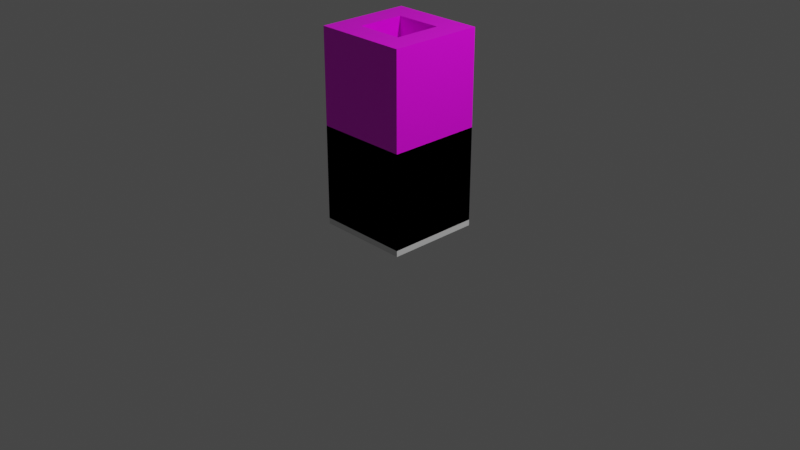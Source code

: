 # Source: Structures.blend  (saved by Blender 2.81.16; exported with 4.5.12 LTS)
import bpy
from mathutils import Matrix  # noqa: F401  (used for matrix-valued properties, if any)

bpy.ops.wm.read_factory_settings(use_empty=True)
scene = bpy.context.scene
scene.name = 'Scene'

# ---- collections
col_collection = bpy.data.collections.new('Collection'); scene.collection.children.link(col_collection)

# ---- images (referenced by path relative to the original .blend; pixels are not part of the script)
import os
ASSET_DIR = os.environ.get("B2B_ASSET_DIR", "")  # directory of the original .blend (textures are referenced by path, not embedded)
HERE = os.path.dirname(os.path.abspath(__file__))  # packed textures are extracted next to this script under _unpacked/

def load_image(name, relpath, width, height, colorspace="sRGB"):
    """Load a texture the original file referenced (path relative to the .blend, or extracted next to this script)."""
    p = next((c for c in (os.path.join(HERE, relpath), os.path.join(ASSET_DIR, relpath)) if relpath and os.path.exists(c)), "")
    if p:
        img = bpy.data.images.load(p, check_existing=True)
        img.name = name
    else:  # same state as the original file: an image datablock whose file is absent (Cycles renders it pink)
        img = bpy.data.images.new(name, width, height)
        img.source = "FILE"
        img.filepath = "//" + (relpath or name)
    img.colorspace_settings.name = colorspace
    return img
img_blockspawner_albedo = load_image('BlockSpawner_Albedo', '', 512, 512, 'sRGB')

# ---- materials (node trees are filled in below, after node groups)
mat_material = bpy.data.materials.new('Material')
mat_material.alpha_threshold = 0.0
mat_material.use_transparent_shadow = False
mat_material.line_color = (0.0, 0.0, 0.0, 1.0)

# ---- material node trees
mat_material.use_nodes = True; mat_material.node_tree.nodes.clear()
_N = mat_material.node_tree.nodes; _L = mat_material.node_tree.links
n0 = _N.new('ShaderNodeOutputMaterial'); n0.name = 'Material Output'; n0.location = (300, 300)
n1 = _N.new('ShaderNodeBsdfPrincipled'); n1.name = 'Principled BSDF'; n1.location = (10, 300)
n1.distribution = 'GGX'
n1.subsurface_method = 'BURLEY'
n1.inputs[2].default_value = 0.4
n1.inputs[3].default_value = 1.45
n1.inputs[27].default_value = (0.0, 0.0, 0.0, 1.0)
n1.inputs[28].default_value = 1.0
n2 = _N.new('ShaderNodeTexImage'); n2.name = 'Image Texture'; n2.location = (-595, 203)
n2.image = img_blockspawner_albedo
_L.new(n1.outputs[0], n0.inputs[0])
_L.new(n2.outputs[0], n1.inputs[0])
n0.is_active_output = True

# ---- world
world_world = bpy.data.worlds.new('World'); scene.world = world_world
world_world.use_nodes = True; world_world.node_tree.nodes.clear()
_N = world_world.node_tree.nodes; _L = world_world.node_tree.links
n0 = _N.new('ShaderNodeOutputWorld'); n0.name = 'World Output'; n0.location = (300, 300)
n1 = _N.new('ShaderNodeBackground'); n1.name = 'Background'; n1.location = (10, 300)
n1.inputs[0].default_value = (0.05088, 0.05088, 0.05088, 1.0)
_L.new(n1.outputs[0], n0.inputs[0])
n0.is_active_output = True
world_world.color = (0.05088, 0.05088, 0.05088)
world_world.use_sun_shadow = False
world_world.sun_shadow_jitter_overblur = 0.0

# ---- cameras
cam_camera = bpy.data.cameras.new('Camera')
cam_camera.clip_end = 100.0
cam_camera.ortho_scale = 7.314

# ---- lights
light_light = bpy.data.lights.new('Light', 'POINT')
light_light.transmission_factor = 0.0
light_light.energy = 1000.0
light_light.shadow_soft_size = 0.1
light_light.shadow_maximum_resolution = 0.006
light_light.use_absolute_resolution = True

# ---- meshes
me_cube = bpy.data.meshes.new('Cube')
me_cube.from_pydata([(-0.4, 0.5, 0.9), (-0.4, 0.5, 0.05), (0.4, 0.5, 0.9), (0.4, 0.5, 0.05), (-0.5, -0.5, 1.0), (-0.5, -0.5, 0.0), (0.5, -0.5, 1.0), (0.5, -0.5, 0.0), (-0.5, 0.5, 1.0), (-0.5, 0.5, 0.0), (0.5, 0.5, 1.0), (0.5, 0.5, 0.0), (-0.4, -0.45, 0.9), (-0.4, -0.45, 0.05), (0.4, -0.45, 0.9), (0.4, -0.45, 0.05)], [], [(8, 4, 6, 10), (11, 10, 6, 7), (7, 6, 4, 5), (5, 9, 11, 7), (1, 0, 12, 13), (5, 4, 8, 9), (0, 1, 9, 8), (3, 2, 10, 11), (2, 0, 8, 10), (1, 3, 11, 9), (13, 12, 14, 15), (3, 1, 13, 15), (2, 3, 15, 14), (0, 2, 14, 12)])
_uv = me_cube.uv_layers.new(name='UVMap')
_uv.uv.foreach_set('vector', [0.5, 0.5, 0.5, 1.0, 1.49e-08, 1.0, 0.0, 0.5, 1.0, 0.0, 1.0, 0.5, 0.5, 0.5, 0.5, 7.451e-08, 0.5, -5.96e-08, 0.5, 0.5, -2.384e-07, 0.5, -2.98e-07, 0.0, 0.0, 0.5, 0.0, 1.192e-07, 0.5, -1.192e-07, 0.5, 0.5, 0.95, 0.525, 0.95, 0.95, 0.55, 0.95, 0.55, 0.525, 0.5, 0.0, 0.5, 0.5, 1.0, 0.5, 1.0, 7.451e-08, 0.95, 0.95, 0.95, 0.525, 1.0, 0.5, 1.0, 1.0, 0.55, 0.525, 0.55, 0.95, 0.5, 1.0, 0.5, 0.5, 0.55, 0.95, 0.95, 0.95, 1.0, 1.0, 0.5, 1.0, 0.95, 0.525, 0.55, 0.525, 0.5, 0.5, 1.0, 0.5, 0.95, 0.525, 0.95, 0.95, 0.55, 0.95, 0.55, 0.525, 0.55, 0.525, 0.95, 0.525, 0.95, 0.95, 0.55, 0.95, 0.55, 0.95, 0.55, 0.525, 0.95, 0.525, 0.95, 0.95, 0.95, 0.95, 0.55, 0.95, 0.55, 0.525, 0.95, 0.525])
me_cube.materials.append(mat_material)
me_cube.use_remesh_preserve_volume = False
me_cube.use_remesh_preserve_attributes = False
me_cube.use_mirror_vertex_groups = False
me_cube.update()
me_cube_001 = bpy.data.meshes.new('Cube.001')
me_cube_001.from_pydata([(-0.5, -0.5, -0.0625), (-0.4, -0.4, 0.0625), (-0.5, 0.5, -0.0625), (-0.4, 0.4, 0.0625), (0.5, -0.5, -0.0625), (0.4, -0.4, 0.0625), (0.5, 0.5, -0.0625), (0.4, 0.4, 0.0625), (-0.5, -0.5, 0.0625), (-0.5, 0.5, 0.0625), (0.5, 0.5, 0.0625), (0.5, -0.5, 0.0625), (-0.4, -0.4, -0.0625), (-0.4, 0.4, -0.0625), (0.4, 0.4, -0.0625), (0.4, -0.4, -0.0625)], [], [(0, 8, 9, 2), (2, 9, 10, 6), (6, 10, 11, 4), (4, 11, 8, 0), (5, 7, 14, 15), (1, 3, 9, 8), (3, 7, 10, 9), (7, 5, 11, 10), (5, 1, 8, 11), (3, 1, 12, 13), (1, 5, 15, 12), (7, 3, 13, 14)])
_uv = me_cube_001.uv_layers.new(name='UVMap')
_uv.uv.foreach_set('vector', [0.375, 0.0, 0.625, 0.0, 0.625, 0.25, 0.375, 0.25, 0.375, 0.25, 0.625, 0.25, 0.625, 0.5, 0.375, 0.5, 0.375, 0.5, 0.625, 0.5, 0.625, 0.75, 0.375, 0.75, 0.375, 0.75, 0.625, 0.75, 0.625, 1.0, 0.375, 1.0, 0.65, 0.725, 0.65, 0.525, 0.65, 0.525, 0.65, 0.725, 0.85, 0.725, 0.85, 0.525, 0.875, 0.5, 0.875, 0.75, 0.85, 0.525, 0.65, 0.525, 0.625, 0.5, 0.875, 0.5, 0.65, 0.525, 0.65, 0.725, 0.625, 0.75, 0.625, 0.5, 0.65, 0.725, 0.85, 0.725, 0.875, 0.75, 0.625, 0.75, 0.85, 0.525, 0.85, 0.725, 0.85, 0.725, 0.85, 0.525, 0.85, 0.725, 0.65, 0.725, 0.65, 0.725, 0.85, 0.725, 0.65, 0.525, 0.85, 0.525, 0.85, 0.525, 0.65, 0.525])
me_cube_001.use_remesh_fix_poles = True
me_cube_001.use_remesh_preserve_attributes = False
me_cube_001.use_mirror_vertex_groups = False
me_cube_001.update()
me_cube_002 = bpy.data.meshes.new('Cube.002')
me_cube_002.from_pydata([(-0.5, -0.5, 0.0), (-0.25, -0.25, 2.0), (-0.5, 0.5, 0.0), (-0.25, 0.25, 2.0), (0.5, -0.5, 0.0), (0.25, -0.25, 2.0), (0.5, 0.5, 0.0), (0.25, 0.25, 2.0), (-0.5, -0.5, 2.0), (-0.5, 0.5, 2.0), (0.5, 0.5, 2.0), (0.5, -0.5, 2.0), (-0.25, -0.25, 1.5), (-0.25, 0.25, 1.5), (0.25, 0.25, 1.5), (0.25, -0.25, 1.5)], [], [(0, 8, 9, 2), (2, 9, 10, 6), (6, 10, 11, 4), (4, 11, 8, 0), (2, 6, 4, 0), (5, 7, 14, 15), (1, 3, 9, 8), (3, 7, 10, 9), (7, 5, 11, 10), (5, 1, 8, 11), (14, 13, 12, 15), (3, 1, 12, 13), (1, 5, 15, 12), (7, 3, 13, 14)])
_uv = me_cube_002.uv_layers.new(name='UVMap')
_uv.uv.foreach_set('vector', [0.5, 2.012e-07, 0.5, 1.0, 0.0, 1.0, 0.0, -6.706e-08, 0.5, -5.215e-08, 0.5, 1.0, 0.0, 1.0, 0.0, 1.863e-07, 0.5, 6.706e-08, 0.5, 1.0, 0.0, 1.0, 0.0, 6.706e-08, 0.5, 6.706e-08, 0.5, 1.0, 0.0, 1.0, 0.0, 6.706e-08, 0.125, 0.5, 0.375, 0.5, 0.375, 0.75, 0.125, 0.75, 0.625, 0.875, 0.625, 0.625, 0.5625, 0.5625, 0.5625, 0.9375, 0.875, 0.875, 0.875, 0.625, 1.0, 0.5, 1.0, 1.0, 0.875, 0.625, 0.625, 0.625, 0.5, 0.5, 1.0, 0.5, 0.625, 0.625, 0.625, 0.875, 0.5, 1.0, 0.5, 0.5, 0.625, 0.875, 0.875, 0.875, 1.0, 1.0, 0.5, 1.0, 0.625, 0.125, 0.875, 0.125, 0.875, 0.375, 0.625, 0.375, 0.875, 0.625, 0.875, 0.875, 0.9375, 0.9375, 0.9375, 0.5625, 0.875, 0.875, 0.625, 0.875, 0.5625, 0.9375, 0.9375, 0.9375, 0.625, 0.625, 0.875, 0.625, 0.9375, 0.5625, 0.5625, 0.5625])
me_cube_002.materials.append(mat_material)
me_cube_002.use_remesh_fix_poles = True
me_cube_002.use_remesh_preserve_attributes = False
me_cube_002.use_mirror_vertex_groups = False
me_cube_002.update()

# ---- objects
ob_blockspawner = bpy.data.objects.new('BlockSpawner', me_cube)
ob_light = bpy.data.objects.new('Light', light_light)
ob_camera = bpy.data.objects.new('Camera', cam_camera)
ob_blockgoal = bpy.data.objects.new('BlockGoal', me_cube_001)
ob_tower = bpy.data.objects.new('Tower', me_cube_002)

# ---- transforms, parenting, visibility, modifiers, constraints
ob_blockspawner.location = (0.0, 0.0, 0.0)
ob_blockspawner.lock_rotations_4d = False
ob_blockspawner.empty_display_type = 'ARROWS'
ob_blockspawner.lineart.crease_threshold = 0.0
ob_light.location = (4.076, 1.005, 5.904)
ob_light.rotation_euler = (0.6503, 0.05522, 1.866)
ob_light.lock_rotations_4d = False
ob_light.empty_display_type = 'ARROWS'
ob_light.color = (0.0, 0.0, 0.0, 0.0)
ob_light.lineart.crease_threshold = 0.0
ob_camera.location = (7.359, -6.926, 4.958)
ob_camera.rotation_euler = (1.109, 0.0, 0.8149)
ob_camera.lock_rotations_4d = False
ob_camera.empty_display_type = 'ARROWS'
ob_camera.color = (0.0, 0.0, 0.0, 0.0)
ob_camera.display_type = 'WIRE'
ob_camera.lineart.crease_threshold = 0.0
ob_blockgoal.location = (0.0, 0.0, 0.0)
ob_blockgoal.lineart.crease_threshold = 0.0
ob_tower.location = (0.0, 0.0, 0.0)
ob_tower.lineart.crease_threshold = 0.0

# ---- collection membership
col_collection.objects.link(ob_blockspawner)
col_collection.objects.link(ob_light)
col_collection.objects.link(ob_camera)
col_collection.objects.link(ob_blockgoal)
col_collection.objects.link(ob_tower)

# ---- scene / render settings (as saved in the file)
scene.camera = ob_camera
scene.frame_start = 1; scene.frame_end = 250; scene.frame_set(4)
scene.render.engine = 'BLENDER_EEVEE_NEXT'
scene.cycles.use_denoising = False
scene.cycles.samples = 128
scene.cycles.sampling_pattern = 'TABULATED_SOBOL'
scene.cycles.use_adaptive_sampling = False
scene.cycles.use_light_tree = False
scene.view_settings.view_transform = 'Filmic'
bpy.context.view_layer.update()
